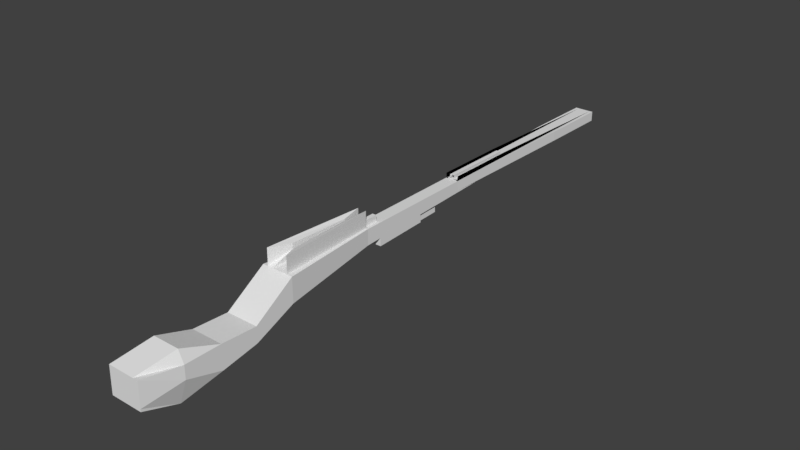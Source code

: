 # Source: Sniper.blend  (saved by Blender 2.78.0; exported with 4.5.12 LTS)
import bpy
from mathutils import Matrix  # noqa: F401  (used for matrix-valued properties, if any)

bpy.ops.wm.read_factory_settings(use_empty=True)
scene = bpy.context.scene
scene.name = 'Scene'

# ---- collections
col_collection_1 = bpy.data.collections.new('Collection 1'); scene.collection.children.link(col_collection_1)

# ---- world
world_world = bpy.data.worlds.new('World'); scene.world = world_world
world_world.color = (0.05088, 0.05088, 0.05088)
world_world.use_sun_shadow = False
world_world.sun_shadow_jitter_overblur = 0.0
world_world.cycles.sampling_method = 'MANUAL'

# ---- meshes
me_cube_002 = bpy.data.meshes.new('Cube.002')
me_cube_002.from_pydata([(-0.2599, 0.03097, -0.1367), (-0.2599, 0.03039, 0.1287), (-0.2599, 1.951, -0.04427), (-0.2599, 1.952, 0.1287), (-0.0333, 0.03097, -0.1367), (-0.0333, 0.03039, 0.1287), (-0.0333, 1.951, -0.04427), (-0.0333, 1.952, 0.1287), (-0.5838, -4.596, -0.7229), (-0.5676, -4.596, -0.2394), (-0.01955, -4.596, -0.7229), (-0.003361, -4.596, -0.2394), (-0.2599, 2.653, -0.05307), (-0.2599, 2.239, -0.06627), (-0.2599, 1.825, -0.07946), (-0.2599, 1.411, -0.09266), (-0.2599, 0.9971, -0.1059), (-0.2599, 0.583, -0.1191), (-0.2599, 0.5827, 0.1287), (-0.2599, 0.997, 0.1287), (-0.2599, 1.411, 0.1287), (-0.2599, 1.826, 0.1287), (-0.2599, 2.24, 0.1287), (-0.2599, 2.654, 0.1287), (-0.0333, 0.583, -0.1191), (-0.0333, 0.9971, -0.1059), (-0.0333, 1.411, -0.09266), (-0.0333, 1.825, -0.07946), (-0.0333, 2.239, -0.06627), (-0.0333, 2.653, -0.05307), (-0.0333, 2.654, 0.1287), (-0.0333, 2.24, 0.1287), (-0.0333, 1.826, 0.1287), (-0.0333, 1.411, 0.1287), (-0.0333, 0.997, 0.1287), (-0.0333, 0.5827, 0.1287), (-0.4288, -2.721, -0.3049), (0.1355, -2.721, -0.3049), (0.1355, -2.721, -0.5762), (-0.4288, -2.721, -0.5762), (-0.4288, -3.346, -0.2704), (-0.4288, -3.971, -0.06548), (-0.4288, -3.346, -0.6852), (-0.4288, -3.971, -0.9395), (0.1355, -3.971, -0.2704), (0.1355, -3.346, -0.2704), (-0.01955, -3.971, -0.9395), (0.1355, -3.346, -0.6852), (-0.0333, -0.2508, 0.1287), (-0.0333, -0.25, -0.1456), (-0.2599, -0.2508, 0.1287), (-0.2599, -0.25, -0.1456), (-0.4288, -2.015, 0.1525), (-0.4288, -2.014, -0.274), (0.1355, -2.015, 0.1525), (0.1355, -2.014, -0.274), (-0.2599, 6.043, -0.0545), (-0.2599, 6.044, 0.1185), (-0.0333, 6.043, -0.0545), (-0.0333, 6.044, 0.1185), (-0.1466, 1.951, -0.04427), (-0.1466, 2.93, 0.1287), (-0.1466, 0.03097, -0.1367), (-0.1466, 0.03039, 0.1287), (-0.3017, -4.596, -0.7229), (-0.2855, -4.596, -0.2394), (-0.1466, 2.654, 0.1287), (-0.1466, 2.24, 0.1287), (-0.1466, 1.826, 0.1287), (-0.1466, 1.411, 0.1287), (-0.1466, 0.997, 0.1287), (-0.1466, 0.5827, 0.1287), (-0.1466, 2.653, -0.05307), (-0.1466, 2.239, -0.06627), (-0.1466, 1.825, -0.07946), (-0.1466, 1.411, -0.09266), (-0.1466, 0.9971, -0.1059), (-0.1466, 0.583, -0.1191), (-0.1466, -2.721, -0.5762), (-0.1466, -2.721, -0.3049), (-0.1466, -3.346, -0.6852), (-0.3017, -3.971, -0.9395), (-0.1466, -3.346, -0.2704), (-0.1466, -3.971, -0.06548), (-0.1466, -0.2508, 0.1287), (-0.1466, -0.25, -0.1456), (-0.1466, -2.015, 0.1525), (-0.1466, -2.014, -0.274), (-0.1466, 6.043, -0.0545), (-0.1466, 6.044, 0.1185), (-0.1844, 1.951, -0.04427), (-0.2222, 1.951, -0.04427), (-0.1844, 0.03039, 0.1287), (-0.2222, 0.03039, 0.1287), (-0.3795, -4.596, -0.2394), (-0.4736, -4.596, -0.2394), (-0.1844, 2.653, -0.05307), (-0.2222, 2.653, -0.05307), (-0.1844, 2.239, -0.06627), (-0.2222, 2.239, -0.06627), (-0.1844, 1.825, -0.07946), (-0.2222, 1.825, -0.07946), (-0.1844, 1.411, -0.09266), (-0.2222, 1.411, -0.09266), (-0.2222, 0.9971, -0.1059), (-0.2407, -2.721, -0.5762), (-0.3347, -2.721, -0.5762), (-0.2407, -3.346, -0.6852), (-0.3347, -3.346, -0.6852), (-0.2407, -3.971, -0.9395), (-0.3347, -3.971, -0.9395), (-0.1844, -0.25, -0.1456), (-0.2222, -0.25, -0.1456), (-0.2407, -2.014, -0.274), (-0.3347, -2.014, -0.274), (-0.1844, 6.043, -0.0545), (-0.2222, 6.043, -0.0545), (-0.2222, 1.952, 0.1287), (-0.1844, 2.93, 0.1287), (-0.2222, 0.03097, -0.1367), (-0.1844, 0.03097, -0.1367), (-0.4898, -4.596, -0.7229), (-0.3957, -4.596, -0.7229), (-0.2222, 2.654, 0.1287), (-0.1844, 2.654, 0.1287), (-0.2222, 2.24, 0.1287), (-0.1844, 2.24, 0.1287), (-0.2222, 1.826, 0.1287), (-0.1844, 1.826, 0.1287), (-0.2222, 1.411, 0.1287), (-0.1844, 1.411, 0.1287), (-0.2222, 0.997, 0.1287), (-0.1844, 0.997, 0.1287), (-0.2222, 0.5827, 0.1287), (-0.1844, 0.5827, 0.1287), (-0.3347, -2.721, -0.3049), (-0.2407, -2.721, -0.3049), (-0.3347, -3.346, -0.2704), (-0.2407, -3.346, -0.2704), (-0.3347, -3.971, -0.06548), (-0.2407, -3.971, -0.06548), (-0.2222, -0.2508, 0.1287), (-0.1844, -0.2508, 0.1287), (-0.3347, -2.015, 0.1525), (-0.2407, -2.015, 0.1525), (-0.2222, 6.044, 0.1185), (-0.1844, 6.044, 0.1185), (-0.1089, 2.93, 0.1287), (-0.07108, 1.952, 0.1287), (-0.1089, 0.03097, -0.1367), (-0.07108, 0.03097, -0.1367), (-0.2076, -4.596, -0.7229), (-0.1136, -4.596, -0.7229), (-0.1089, 2.654, 0.1287), (-0.07108, 2.654, 0.1287), (-0.1089, 2.24, 0.1287), (-0.07108, 2.24, 0.1287), (-0.1089, 1.826, 0.1287), (-0.07108, 1.826, 0.1287), (-0.1089, 1.411, 0.1287), (-0.07108, 1.411, 0.1287), (-0.1089, 0.997, 0.1287), (-0.07108, 0.997, 0.1287), (-0.1089, 0.5827, 0.1287), (-0.07108, 0.5827, 0.1287), (-0.05258, -2.721, -0.3049), (0.04146, -2.721, -0.3049), (-0.05258, -3.346, -0.2704), (0.04146, -3.346, -0.2704), (-0.05258, -3.971, -0.06548), (0.04146, -3.971, -0.06548), (-0.1089, -0.2508, 0.1287), (-0.07108, -0.2508, 0.1287), (-0.05258, -2.015, 0.1525), (0.04146, -2.015, 0.1525), (-0.1089, 6.044, 0.1185), (-0.07108, 6.044, 0.1185), (-0.07108, 1.951, -0.04427), (-0.1089, 1.951, -0.04427), (-0.07108, 0.03039, 0.1287), (-0.1089, 0.03039, 0.1287), (-0.09741, -4.596, -0.2394), (-0.1915, -4.596, -0.2394), (-0.07108, 2.653, -0.05307), (-0.1089, 2.653, -0.05307), (-0.07108, 2.239, -0.06627), (-0.1089, 2.239, -0.06627), (-0.07108, 1.825, -0.07946), (-0.1089, 1.825, -0.07946), (-0.07108, 1.411, -0.09266), (-0.1089, 1.411, -0.09266), (-0.07108, 0.9971, -0.1059), (0.04146, -2.721, -0.5762), (-0.05258, -2.721, -0.5762), (0.04146, -3.346, -0.6852), (-0.05258, -3.346, -0.6852), (-0.1136, -3.971, -0.9395), (-0.2076, -3.971, -0.9395), (-0.07108, -0.25, -0.1456), (-0.1089, -0.25, -0.1456), (0.04146, -2.014, -0.274), (-0.05258, -2.014, -0.274), (-0.07108, 6.043, -0.0545), (-0.1089, 6.043, -0.0545), (-0.2599, 0.03068, -0.003983), (-0.2599, 1.952, 0.04221), (-0.5838, -4.596, -0.678), (-0.2599, 0.5829, 0.004816), (-0.2599, 0.9971, 0.01142), (-0.2599, 1.411, 0.01801), (-0.2599, 1.825, 0.02461), (-0.2599, 2.24, 0.03121), (-0.2599, 2.654, 0.03781), (-0.4288, -2.721, -0.333), (-0.4288, -3.346, -0.3753), (-0.4288, -3.971, -0.5025), (-0.2599, -0.2504, -0.008461), (-0.4288, -2.015, -0.06079), (-0.2599, 6.044, 0.03198), (-0.2222, 6.044, 0.03198), (-0.1844, 6.044, 0.03198), (-0.3957, -4.596, -0.678), (-0.4898, -4.596, -0.678), (-0.0333, 1.952, 0.04221), (-0.0333, 0.03068, -0.003983), (-0.01955, -4.596, -0.678), (-0.0333, 2.654, 0.03781), (-0.0333, 2.24, 0.03121), (-0.0333, 1.825, 0.02461), (-0.0333, 1.411, 0.01801), (-0.0333, 0.9971, 0.01142), (-0.0333, 0.5829, 0.004816), (0.1355, -2.721, -0.333), (0.1355, -3.346, -0.3753), (0.1355, -3.971, -0.5025), (-0.0333, -0.2504, -0.008461), (0.1355, -2.015, -0.06079), (-0.0333, 6.044, 0.03198), (-0.1136, -4.596, -0.678), (-0.2076, -4.596, -0.678), (-0.1089, 6.044, 0.03198), (-0.07108, 6.044, 0.03198), (-0.1809, -2.228, -0.4702), (-0.1809, -2.228, -0.327), (-0.1809, -2.205, -0.4702), (-0.1809, -2.085, -0.327), (-0.03768, -2.228, -0.4702), (-0.03768, -2.228, -0.327), (-0.03768, -2.205, -0.4702), (-0.03768, -2.085, -0.327), (-0.1844, 1.952, 0.1483), (-0.1466, 2.93, 0.1483), (-0.1844, 3.252, 0.1381), (-0.1466, 3.252, 0.1381), (-0.2222, 1.952, 0.1483), (-0.2222, 3.252, 0.1381), (-0.1089, 1.952, 0.1483), (-0.07108, 1.952, 0.1483), (-0.1089, 3.252, 0.1381), (-0.07108, 3.252, 0.1381), (-0.1844, 1.953, 0.2122), (-0.1466, 1.953, 0.2122), (-0.1844, 3.252, 0.202), (-0.1466, 3.252, 0.202), (-0.1089, 1.953, 0.2122), (-0.1089, 3.252, 0.202), (-0.1089, 0.03039, 0.2318), (-0.1466, 0.03039, 0.2318), (-0.1844, -0.2508, 0.2318), (-0.1466, -0.2508, 0.2318), (-0.1844, 0.03039, 0.2318), (-0.1089, -0.2508, 0.2318), (-0.2599, 0.5875, -0.2589), (-0.2599, 0.03542, -0.2765), (-0.07108, 0.03542, -0.2765), (-0.0333, 0.03542, -0.2765), (-0.2599, 1.002, -0.2457), (-0.0333, 0.5875, -0.2589), (-0.0333, 1.002, -0.2457), (-0.2222, 1.002, -0.2457), (-0.2222, 0.5875, -0.2589), (-0.1844, 0.03542, -0.2765), (-0.1466, 0.03542, -0.2765), (-0.1089, 1.416, -0.2325), (-0.1466, 1.416, -0.2325), (-0.1089, 1.002, -0.2457), (-0.1466, 1.002, -0.2457), (-0.1089, 0.5875, -0.2589), (-0.1466, 0.5875, -0.2589), (-0.1844, 1.416, -0.2325), (-0.2222, 1.416, -0.2325), (-0.1844, 1.002, -0.2457), (-0.1844, 0.5875, -0.2589), (-0.2222, 0.03542, -0.2765), (-0.1089, 0.03542, -0.2765), (-0.07108, 1.416, -0.2325), (-0.07108, 1.002, -0.2457), (-0.07108, 0.5875, -0.2589), (-0.2222, -0.2489, 0.2667), (-0.1691, -0.6068, 0.3027), (-0.3347, -2.014, 0.2904), (-0.2025, -1.655, 0.3168), (-0.1242, -0.6068, 0.3027), (-0.07108, -0.2489, 0.2667), (-0.09078, -1.655, 0.3168), (0.04146, -2.014, 0.2904), (-0.2222, -0.2468, 0.4202), (-0.1691, -0.6056, 0.3939), (-0.3347, -2.012, 0.444), (-0.2025, -1.654, 0.408), (-0.1242, -0.6056, 0.3939), (-0.07108, -0.2468, 0.4202), (-0.09078, -1.654, 0.408), (0.04146, -2.012, 0.444), (-0.1662, -0.6068, 0.3027), (-0.1996, -1.655, 0.3168), (-0.1213, -0.6068, 0.3027), (-0.08787, -1.655, 0.3168), (-0.1662, -0.6056, 0.3939), (-0.1996, -1.654, 0.408), (-0.1213, -0.6056, 0.3939), (-0.08787, -1.654, 0.408), (-0.2599, 1.952, 0.04221), (-0.2599, 1.951, -0.04427), (-0.2599, 3.251, 0.03198), (-0.2599, 6.043, -0.0545), (-0.2599, 3.252, 0.1185), (-0.2599, 1.952, 0.1287), (-0.0333, 1.952, 0.1301), (-0.0333, 1.951, 0.04358), (-0.0333, 2.653, 0.03478), (-0.0333, 2.654, 0.1257), (-0.0333, 6.044, 0.1198), (-0.0333, 6.043, 0.03334), (-0.0333, 3.252, 0.2063), (-0.0333, 1.952, 0.2165), (-0.2599, 1.952, 0.1301), (-0.2599, 1.951, 0.04358), (-0.2599, 6.044, 0.1198), (-0.2599, 6.043, 0.03334), (-0.2599, 3.252, 0.2063), (-0.2599, 1.952, 0.2165), (-0.3198, 4.744, 0.04358), (-0.3198, 4.744, -0.04427), (-0.3198, 6.043, -0.0545), (-0.3198, 4.744, 0.1301), (-0.3198, 6.044, 0.1198), (-0.3198, 6.043, 0.03334), (0.02556, 4.744, -0.04427), (0.02556, 6.043, -0.0545), (0.02556, 4.744, 0.1301), (0.02556, 4.744, 0.04358), (0.02556, 6.044, 0.1198), (0.02556, 6.043, 0.03334)], [], [(212, 23, 3, 205), (324, 325, 339, 338), (231, 35, 5, 224), (139, 41, 9, 95), (102, 75, 284, 289), (133, 18, 1, 93), (222, 95, 9, 206), (234, 44, 11, 225), (215, 43, 8, 206), (196, 46, 10, 152), (117, 3, 23, 123), (123, 23, 22, 125), (125, 22, 21, 127), (127, 21, 20, 129), (129, 20, 19, 131), (131, 19, 18, 133), (177, 6, 29, 183), (183, 29, 28, 185), (185, 28, 27, 187), (187, 27, 26, 189), (189, 26, 25, 191), (150, 149, 294, 274), (223, 7, 30, 226), (226, 30, 31, 227), (227, 31, 32, 228), (228, 32, 33, 229), (229, 33, 34, 230), (230, 34, 35, 231), (204, 1, 18, 207), (207, 18, 19, 208), (208, 19, 20, 209), (209, 20, 21, 210), (210, 21, 22, 211), (211, 22, 23, 212), (200, 55, 38, 192), (217, 53, 39, 213), (236, 54, 37, 232), (143, 52, 36, 135), (192, 38, 47, 194), (194, 47, 46, 196), (213, 39, 42, 214), (214, 42, 43, 215), (232, 37, 45, 233), (233, 45, 44, 234), (135, 36, 40, 137), (137, 40, 41, 139), (93, 1, 50, 141), (224, 5, 48, 235), (204, 0, 51, 216), (150, 4, 49, 198), (141, 50, 52, 143), (235, 48, 54, 236), (216, 51, 53, 217), (198, 49, 55, 200), (241, 176, 59, 237), (91, 2, 56, 116), (148, 7, 59, 176), (205, 3, 327, 322), (147, 148, 257, 256), (178, 60, 88, 203), (115, 220, 146, 89, 88), (111, 85, 87, 113), (171, 84, 86, 173), (120, 62, 85, 111), (142, 84, 269, 268), (167, 82, 83, 169), (165, 79, 82, 167), (107, 80, 81, 109), (105, 78, 80, 107), (173, 86, 79, 165), (113, 87, 78, 105), (17, 16, 276, 272), (4, 150, 274, 275), (100, 74, 75, 102), (98, 73, 74, 100), (96, 72, 73, 98), (90, 60, 72, 96), (161, 70, 71, 163), (159, 69, 70, 161), (157, 68, 69, 159), (155, 67, 68, 157), (153, 66, 67, 155), (147, 61, 66, 153), (109, 81, 64, 122), (151, 239, 182, 65, 64), (163, 71, 63, 180), (24, 4, 275, 277), (169, 83, 65, 182), (89, 61, 66, 67, 68, 69, 70, 71, 63, 84, 86, 79, 82, 83, 65, 64, 81, 80, 78, 87, 85, 62, 77, 76, 75, 74, 73, 72, 60, 88), (16, 104, 279, 276), (149, 62, 282, 294), (43, 110, 121, 8), (110, 109, 122, 121), (2, 91, 97, 12), (91, 90, 96, 97), (12, 97, 99, 13), (97, 96, 98, 99), (13, 99, 101, 14), (99, 98, 100, 101), (14, 101, 103, 15), (101, 100, 102, 103), (15, 103, 104, 16), (120, 119, 293, 281), (119, 0, 273, 293), (0, 17, 272, 273), (53, 114, 106, 39), (114, 113, 105, 106), (39, 106, 108, 42), (106, 105, 107, 108), (42, 108, 110, 43), (108, 107, 109, 110), (0, 119, 112, 51), (119, 120, 111, 112), (51, 112, 114, 53), (112, 111, 113, 114), (218, 57, 145, 219), (219, 145, 146, 220), (3, 117, 145, 57), (175, 89, 253, 258), (60, 90, 115, 88), (90, 91, 116, 115), (84, 142, 144, 86), (174, 172, 303, 305), (84, 171, 271, 269), (92, 93, 141, 142), (82, 138, 140, 83), (138, 137, 139, 140), (79, 136, 138, 82), (136, 135, 137, 138), (86, 144, 136, 79), (144, 143, 135, 136), (70, 132, 134, 71), (132, 131, 133, 134), (69, 130, 132, 70), (130, 129, 131, 132), (68, 128, 130, 69), (128, 127, 129, 130), (67, 126, 128, 68), (126, 125, 127, 128), (66, 124, 126, 67), (124, 123, 125, 126), (61, 118, 124, 66), (118, 117, 123, 124), (64, 65, 94, 221, 122), (221, 94, 95, 222), (71, 134, 92, 63), (134, 133, 93, 92), (83, 140, 94, 65), (140, 139, 95, 94), (44, 170, 181, 11), (170, 169, 182, 181), (35, 164, 179, 5), (164, 163, 180, 179), (225, 11, 181, 238), (238, 181, 182, 239), (7, 148, 154, 30), (148, 147, 153, 154), (30, 154, 156, 31), (154, 153, 155, 156), (31, 156, 158, 32), (156, 155, 157, 158), (32, 158, 160, 33), (158, 157, 159, 160), (33, 160, 162, 34), (160, 159, 161, 162), (34, 162, 164, 35), (162, 161, 163, 164), (54, 174, 166, 37), (174, 173, 165, 166), (37, 166, 168, 45), (166, 165, 167, 168), (45, 168, 170, 44), (168, 167, 169, 170), (5, 179, 172, 48), (179, 180, 171, 172), (48, 172, 174, 54), (141, 143, 300, 298), (6, 177, 202, 58), (177, 178, 203, 202), (146, 145, 255, 252), (61, 147, 256, 251), (88, 89, 175, 240, 203), (240, 175, 176, 241), (85, 199, 201, 87), (199, 198, 200, 201), (62, 149, 199, 85), (149, 150, 198, 199), (80, 195, 197, 81), (195, 194, 196, 197), (78, 193, 195, 80), (193, 192, 194, 195), (87, 201, 193, 78), (201, 200, 192, 193), (62, 120, 281, 282), (191, 25, 278, 296), (190, 189, 295, 283), (75, 190, 283, 284), (74, 188, 190, 75), (188, 187, 189, 190), (73, 186, 188, 74), (186, 185, 187, 188), (72, 184, 186, 73), (184, 183, 185, 186), (60, 178, 184, 72), (178, 177, 183, 184), (81, 197, 151, 64), (197, 196, 152, 151), (103, 102, 289, 290), (104, 103, 290, 279), (122, 221, 222, 121), (116, 219, 220, 115), (56, 218, 219, 116), (57, 218, 324, 326), (50, 216, 217, 52), (1, 204, 216, 50), (40, 214, 215, 41), (36, 213, 214, 40), (52, 217, 213, 36), (13, 211, 212, 12), (14, 210, 211, 13), (15, 209, 210, 14), (16, 208, 209, 15), (17, 207, 208, 16), (0, 204, 207, 17), (41, 215, 206, 9), (121, 222, 206, 8), (12, 212, 205, 2), (203, 240, 241, 202), (152, 238, 239, 151), (10, 225, 238, 152), (202, 241, 237, 58), (49, 235, 236, 55), (4, 224, 235, 49), (47, 233, 234, 46), (38, 232, 233, 47), (55, 236, 232, 38), (25, 230, 231, 24), (26, 229, 230, 25), (27, 228, 229, 26), (28, 227, 228, 27), (29, 226, 227, 28), (29, 6, 329, 330), (46, 234, 225, 10), (24, 231, 224, 4), (58, 237, 332, 333), (242, 243, 245, 244), (244, 245, 249, 248), (248, 249, 247, 246), (246, 247, 243, 242), (244, 248, 246, 242), (249, 245, 243, 247), (253, 252, 262, 263), (254, 250, 252, 255), (251, 256, 264, 261), (256, 257, 259, 258), (118, 61, 251, 250), (176, 175, 258, 259), (145, 117, 254, 255), (89, 146, 252, 253), (148, 176, 259, 257), (117, 118, 250, 254), (260, 261, 263, 262), (261, 264, 265, 263), (252, 250, 260, 262), (256, 258, 265, 264), (250, 251, 261, 260), (258, 253, 263, 265), (266, 267, 269, 271), (267, 270, 268, 269), (92, 142, 268, 270), (63, 92, 270, 267), (180, 63, 267, 266), (171, 180, 266, 271), (297, 277, 275, 274), (296, 278, 277, 297), (291, 286, 288, 292), (289, 284, 286, 291), (292, 288, 282, 281), (272, 280, 293, 273), (280, 292, 281, 293), (290, 289, 291, 279), (276, 279, 280, 272), (279, 291, 292, 280), (286, 285, 287, 288), (285, 296, 297, 287), (284, 283, 285, 286), (283, 295, 296, 285), (288, 287, 294, 282), (287, 297, 274, 294), (189, 191, 296, 295), (25, 24, 277, 278), (303, 302, 310, 311), (305, 303, 311, 313), (173, 174, 305, 304), (144, 142, 299, 301), (172, 171, 302, 303), (143, 144, 301, 300), (142, 141, 298, 299), (171, 173, 304, 302), (307, 306, 308, 309), (311, 310, 312, 313), (310, 302, 316, 320), (299, 298, 306, 307), (309, 301, 315, 319), (304, 305, 313, 312), (298, 300, 308, 306), (300, 301, 309, 308), (315, 314, 318, 319), (316, 317, 321, 320), (301, 299, 314, 315), (302, 304, 317, 316), (307, 309, 319, 318), (299, 307, 318, 314), (312, 310, 320, 321), (304, 312, 321, 317), (237, 59, 334, 332), (323, 322, 336, 337), (218, 56, 325, 324), (3, 57, 326, 327), (2, 205, 322, 323), (56, 2, 323, 325), (332, 328, 350, 352), (329, 328, 331, 330), (335, 328, 332, 334), (336, 341, 340, 338), (336, 338, 346, 345), (7, 223, 328, 335), (328, 329, 351, 350), (338, 339, 347, 346), (59, 7, 335, 334), (327, 326, 340, 341), (322, 327, 341, 336), (223, 226, 331, 328), (226, 29, 330, 331), (326, 324, 338, 340), (342, 345, 346, 347), (344, 343, 342, 347), (323, 337, 342, 343), (325, 323, 343, 344), (339, 325, 344, 347), (337, 336, 345, 342), (350, 351, 353, 352), (348, 349, 353, 351), (58, 333, 353, 349), (6, 58, 349, 348), (333, 332, 352, 353), (329, 6, 348, 351)])
me_cube_002.use_remesh_preserve_volume = False
me_cube_002.use_remesh_preserve_attributes = False
me_cube_002.use_mirror_vertex_groups = False
me_cube_002.update()

# ---- objects
ob_cube = bpy.data.objects.new('Cube', me_cube_002)

# ---- transforms, parenting, visibility, modifiers, constraints
ob_cube.location = (0.0, 0.0, 0.2186)
ob_cube.lineart.crease_threshold = 0.0

# ---- collection membership
col_collection_1.objects.link(ob_cube)

# ---- scene / render settings (as saved in the file)
scene.frame_start = 1; scene.frame_end = 250; scene.frame_set(1)
scene.render.engine = 'BLENDER_EEVEE_NEXT'
scene.render.resolution_percentage = 50
scene.render.dither_intensity = 0.0
scene.cycles.use_denoising = False
scene.cycles.samples = 128
scene.cycles.sampling_pattern = 'TABULATED_SOBOL'
scene.cycles.light_sampling_threshold = 0.0
scene.cycles.use_adaptive_sampling = False
scene.cycles.use_light_tree = False
scene.cycles.blur_glossy = 0.0
scene.cycles.sample_clamp_indirect = 0.0
scene.view_settings.view_transform = 'Standard'
bpy.context.view_layer.update()

# ---- added for rendering (the .blend has no active camera and no usable light): camera, sun
cam_auto = bpy.data.cameras.new('AutoCamera')
cam_auto.lens = 50.0
cam_auto.sensor_width = 36.0
cam_auto.clip_end = 1000.0
ob_auto_camera = bpy.data.objects.new('AutoCamera', cam_auto)
scene.collection.objects.link(ob_auto_camera)
ob_auto_camera.location = (9.72553, -11.2156, 7.93062)
ob_auto_camera.rotation_euler = (1.09748, -7.21219e-08, 0.694738)
scene.camera = ob_auto_camera
light_auto_sun = bpy.data.lights.new('AutoSun', 'SUN')
light_auto_sun.energy = 3.0
light_auto_sun.angle = 0.0523599
ob_auto_sun = bpy.data.objects.new('AutoSun', light_auto_sun)
scene.collection.objects.link(ob_auto_sun)
ob_auto_sun.rotation_euler = (0.872665, 0.174533, 0.523599)
bpy.context.view_layer.update()
